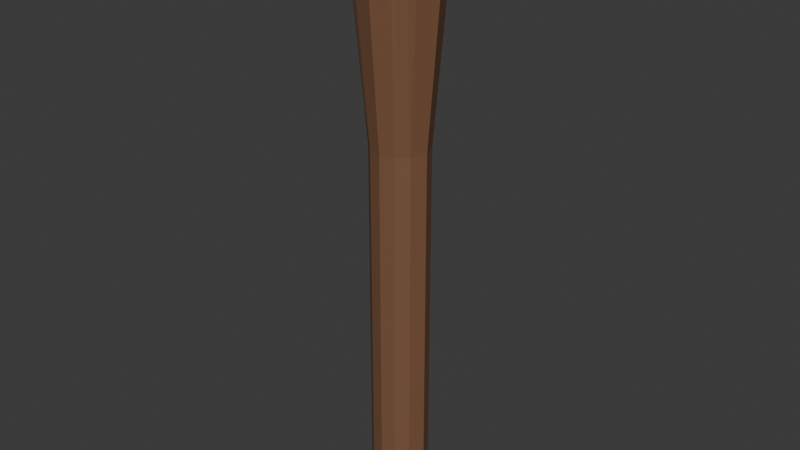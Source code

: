 # Source: wooden_torch.blend  (saved by Blender 4.0.36; exported with 4.5.12 LTS)
import bpy
from mathutils import Matrix  # noqa: F401  (used for matrix-valued properties, if any)

bpy.ops.wm.read_factory_settings(use_empty=True)
scene = bpy.context.scene
scene.name = 'Scene'

# ---- collections
col_collection = bpy.data.collections.new('Collection'); scene.collection.children.link(col_collection)

# ---- materials (node trees are filled in below, after node groups)
mat_material = bpy.data.materials.new('Material')
mat_material.alpha_threshold = 0.0
mat_material.use_transparent_shadow = False
mat_material.roughness = 0.5
mat_material.line_color = (0.0, 0.0, 0.0, 1.0)

# ---- material node trees
mat_material.use_nodes = True; mat_material.node_tree.nodes.clear()
_N = mat_material.node_tree.nodes; _L = mat_material.node_tree.links
n0 = _N.new('ShaderNodeOutputMaterial'); n0.name = 'Material Output'; n0.location = (300, 300)
n1 = _N.new('ShaderNodeBsdfPrincipled'); n1.name = 'Principled BSDF'; n1.location = (10, 300)
n1.inputs[0].default_value = (0.2063, 0.09978, 0.05277, 1.0)
n1.inputs[3].default_value = 1.45
_L.new(n1.outputs[0], n0.inputs[0])
n0.is_active_output = True

# ---- world
world_world = bpy.data.worlds.new('World'); scene.world = world_world
world_world.use_nodes = True; world_world.node_tree.nodes.clear()
_N = world_world.node_tree.nodes; _L = world_world.node_tree.links
n0 = _N.new('ShaderNodeOutputWorld'); n0.name = 'World Output'; n0.location = (300, 300)
n1 = _N.new('ShaderNodeBackground'); n1.name = 'Background'; n1.location = (10, 300)
n1.inputs[0].default_value = (0.05088, 0.05088, 0.05088, 1.0)
_L.new(n1.outputs[0], n0.inputs[0])
n0.is_active_output = True
world_world.color = (0.05088, 0.05088, 0.05088)
world_world.use_sun_shadow = False
world_world.sun_shadow_jitter_overblur = 0.0

# ---- meshes
me_cube = bpy.data.meshes.new('Cube')
me_cube.from_pydata([(0.03037, 0.03037, 0.5498), (0.01752, 0.01752, -0.0013), (0.03037, -0.03037, 0.5498), (0.01752, -0.01752, -0.0013), (-0.03037, 0.03037, 0.5498), (-0.01752, 0.01752, -0.0013), (-0.03037, -0.03037, 0.5498), (-0.01752, -0.01752, -0.0013), (0.01752, 0.01752, 0.3449), (-0.01752, -0.01752, 0.3449), (0.01752, -0.01752, 0.3449), (-0.01752, 0.01752, 0.3449), (-0.02194, 0.01351, -0.0013), (-0.02194, -0.01351, -0.0013), (0.03555, 0.02189, 0.5498), (0.03555, -0.02189, 0.5498), (-0.03555, -0.02189, 0.5498), (-0.03555, 0.02189, 0.5498), (0.02194, -0.01351, -0.0013), (0.02194, 0.01351, -0.0013), (0.02194, 0.01351, 0.3449), (0.02194, -0.01351, 0.3449), (-0.02194, -0.01351, 0.3449), (-0.02194, 0.01351, 0.3449), (0.01252, 0.02194, -0.0013), (-0.01252, 0.02194, -0.0013), (0.02029, -0.03555, 0.5498), (-0.02029, -0.03555, 0.5498), (-0.01252, -0.02194, -0.0013), (0.01252, -0.02194, -0.0013), (-0.02029, 0.03555, 0.5498), (0.02029, 0.03555, 0.5498), (-0.01252, 0.02194, 0.3449), (0.01252, 0.02194, 0.3449), (0.01252, -0.02194, 0.3449), (-0.01252, -0.02194, 0.3449), (0.01252, 0.01351, -0.0013), (-0.01252, 0.01351, -0.0013), (0.01252, -0.01351, -0.0013), (-0.01252, -0.01351, -0.0013), (-0.02029, 0.02189, 0.5498), (0.02029, 0.02189, 0.5498), (-0.02029, -0.02189, 0.5498), (0.02029, -0.02189, 0.5498), (-0.02752, 3.725e-09, -0.0013), (0.04459, 3.725e-09, 0.5498), (-0.04459, 3.725e-09, 0.5498), (0.02752, 3.725e-09, -0.0013), (0.02752, 3.725e-09, 0.3449), (-0.02752, 3.725e-09, 0.3449), (0.02545, 3.725e-09, 0.5498), (-0.02545, 3.725e-09, 0.5498), (-0.01571, 3.725e-09, -0.0013), (0.01571, 3.725e-09, -0.0013), (0.0, 0.0254, -0.0013), (0.0, -0.04115, 0.5498), (0.0, -0.0254, -0.0013), (0.0, 0.04115, 0.5498), (0.0, 0.0254, 0.3449), (0.0, -0.0254, 0.3449), (0.0, 0.01564, -0.0013), (0.0, -0.01564, -0.0013), (0.0, 0.02533, 0.5498), (0.0, -0.02533, 0.5498), (0.0, 3.725e-09, -0.0013), (0.0, 3.725e-09, 0.5498)], [], [(42, 16, 6, 27), (35, 27, 6, 9), (23, 17, 4, 11), (38, 18, 3, 29), (21, 15, 2, 10), (33, 31, 0, 8), (24, 33, 8, 1), (18, 21, 10, 3), (12, 23, 11, 5), (28, 35, 9, 7), (7, 9, 22, 13), (44, 49, 23, 12), (1, 8, 20, 19), (47, 48, 21, 18), (8, 0, 14, 20), (48, 45, 15, 21), (24, 1, 19, 36), (53, 47, 18, 38), (9, 6, 16, 22), (49, 46, 17, 23), (30, 4, 17, 40), (51, 46, 16, 42), (45, 50, 43, 15), (65, 51, 42, 63), (0, 31, 41, 14), (57, 30, 40, 62), (44, 52, 39, 13), (64, 53, 38, 61), (5, 25, 37, 12), (54, 24, 36, 60), (3, 10, 34, 29), (56, 59, 35, 28), (5, 11, 32, 25), (54, 58, 33, 24), (11, 4, 30, 32), (58, 57, 31, 33), (13, 39, 28, 7), (61, 38, 29, 56), (10, 2, 26, 34), (59, 55, 27, 35), (15, 43, 26, 2), (63, 42, 27, 55), (60, 36, 53, 64), (12, 37, 52, 44), (62, 40, 51, 65), (14, 41, 50, 45), (40, 17, 46, 51), (22, 16, 46, 49), (36, 19, 47, 53), (20, 14, 45, 48), (19, 20, 48, 47), (13, 22, 49, 44), (41, 62, 65, 50), (37, 60, 64, 52), (43, 63, 55, 26), (34, 26, 55, 59), (39, 61, 56, 28), (32, 30, 57, 58), (25, 32, 58, 54), (29, 34, 59, 56), (25, 54, 60, 37), (52, 64, 61, 39), (31, 57, 62, 41), (50, 65, 63, 43)])
_uv = me_cube.uv_layers.new(name='UVMap')
_uv.uv.foreach_set('vector', [0.7917, 0.6667, 0.875, 0.6667, 0.875, 0.75, 0.7917, 0.75, 0.5816, 0.9167, 0.625, 0.9167, 0.625, 1.0, 0.5816, 1.0, 0.5816, 0.1667, 0.625, 0.1667, 0.625, 0.25, 0.5816, 0.25, 0.2917, 0.6667, 0.375, 0.6667, 0.375, 0.75, 0.2917, 0.75, 0.5816, 0.6667, 0.625, 0.6667, 0.625, 0.75, 0.5816, 0.75, 0.5816, 0.4167, 0.625, 0.4167, 0.625, 0.5, 0.5816, 0.5, 0.375, 0.4167, 0.5816, 0.4167, 0.5816, 0.5, 0.375, 0.5, 0.375, 0.6667, 0.5816, 0.6667, 0.5816, 0.75, 0.375, 0.75, 0.375, 0.1667, 0.5816, 0.1667, 0.5816, 0.25, 0.375, 0.25, 0.375, 0.9167, 0.5816, 0.9167, 0.5816, 1.0, 0.375, 1.0, 0.375, 0.0, 0.5816, 0.0, 0.5816, 0.08333, 0.375, 0.08333, 0.375, 0.125, 0.5816, 0.125, 0.5816, 0.1667, 0.375, 0.1667, 0.375, 0.5, 0.5816, 0.5, 0.5816, 0.5833, 0.375, 0.5833, 0.375, 0.625, 0.5816, 0.625, 0.5816, 0.6667, 0.375, 0.6667, 0.5816, 0.5, 0.625, 0.5, 0.625, 0.5833, 0.5816, 0.5833, 0.5816, 0.625, 0.625, 0.625, 0.625, 0.6667, 0.5816, 0.6667, 0.2917, 0.5, 0.375, 0.5, 0.375, 0.5833, 0.2917, 0.5833, 0.2917, 0.625, 0.375, 0.625, 0.375, 0.6667, 0.2917, 0.6667, 0.5816, 0.0, 0.625, 0.0, 0.625, 0.08333, 0.5816, 0.08333, 0.5816, 0.125, 0.625, 0.125, 0.625, 0.1667, 0.5816, 0.1667, 0.7917, 0.5, 0.875, 0.5, 0.875, 0.5833, 0.7917, 0.5833, 0.7917, 0.625, 0.875, 0.625, 0.875, 0.6667, 0.7917, 0.6667, 0.625, 0.625, 0.7083, 0.625, 0.7083, 0.6667, 0.625, 0.6667, 0.75, 0.625, 0.7917, 0.625, 0.7917, 0.6667, 0.75, 0.6667, 0.625, 0.5, 0.7083, 0.5, 0.7083, 0.5833, 0.625, 0.5833, 0.75, 0.5, 0.7917, 0.5, 0.7917, 0.5833, 0.75, 0.5833, 0.125, 0.625, 0.2083, 0.625, 0.2083, 0.6667, 0.125, 0.6667, 0.25, 0.625, 0.2917, 0.625, 0.2917, 0.6667, 0.25, 0.6667, 0.125, 0.5, 0.2083, 0.5, 0.2083, 0.5833, 0.125, 0.5833, 0.25, 0.5, 0.2917, 0.5, 0.2917, 0.5833, 0.25, 0.5833, 0.375, 0.75, 0.5816, 0.75, 0.5816, 0.8333, 0.375, 0.8333, 0.375, 0.875, 0.5816, 0.875, 0.5816, 0.9167, 0.375, 0.9167, 0.375, 0.25, 0.5816, 0.25, 0.5816, 0.3333, 0.375, 0.3333, 0.375, 0.375, 0.5816, 0.375, 0.5816, 0.4167, 0.375, 0.4167, 0.5816, 0.25, 0.625, 0.25, 0.625, 0.3333, 0.5816, 0.3333, 0.5816, 0.375, 0.625, 0.375, 0.625, 0.4167, 0.5816, 0.4167, 0.125, 0.6667, 0.2083, 0.6667, 0.2083, 0.75, 0.125, 0.75, 0.25, 0.6667, 0.2917, 0.6667, 0.2917, 0.75, 0.25, 0.75, 0.5816, 0.75, 0.625, 0.75, 0.625, 0.8333, 0.5816, 0.8333, 0.5816, 0.875, 0.625, 0.875, 0.625, 0.9167, 0.5816, 0.9167, 0.625, 0.6667, 0.7083, 0.6667, 0.7083, 0.75, 0.625, 0.75, 0.75, 0.6667, 0.7917, 0.6667, 0.7917, 0.75, 0.75, 0.75, 0.25, 0.5833, 0.2917, 0.5833, 0.2917, 0.625, 0.25, 0.625, 0.125, 0.5833, 0.2083, 0.5833, 0.2083, 0.625, 0.125, 0.625, 0.75, 0.5833, 0.7917, 0.5833, 0.7917, 0.625, 0.75, 0.625, 0.625, 0.5833, 0.7083, 0.5833, 0.7083, 0.625, 0.625, 0.625, 0.7917, 0.5833, 0.875, 0.5833, 0.875, 0.625, 0.7917, 0.625, 0.5816, 0.08333, 0.625, 0.08333, 0.625, 0.125, 0.5816, 0.125, 0.2917, 0.5833, 0.375, 0.5833, 0.375, 0.625, 0.2917, 0.625, 0.5816, 0.5833, 0.625, 0.5833, 0.625, 0.625, 0.5816, 0.625, 0.375, 0.5833, 0.5816, 0.5833, 0.5816, 0.625, 0.375, 0.625, 0.375, 0.08333, 0.5816, 0.08333, 0.5816, 0.125, 0.375, 0.125, 0.7083, 0.5833, 0.75, 0.5833, 0.75, 0.625, 0.7083, 0.625, 0.2083, 0.5833, 0.25, 0.5833, 0.25, 0.625, 0.2083, 0.625, 0.7083, 0.6667, 0.75, 0.6667, 0.75, 0.75, 0.7083, 0.75, 0.5816, 0.8333, 0.625, 0.8333, 0.625, 0.875, 0.5816, 0.875, 0.2083, 0.6667, 0.25, 0.6667, 0.25, 0.75, 0.2083, 0.75, 0.5816, 0.3333, 0.625, 0.3333, 0.625, 0.375, 0.5816, 0.375, 0.375, 0.3333, 0.5816, 0.3333, 0.5816, 0.375, 0.375, 0.375, 0.375, 0.8333, 0.5816, 0.8333, 0.5816, 0.875, 0.375, 0.875, 0.2083, 0.5, 0.25, 0.5, 0.25, 0.5833, 0.2083, 0.5833, 0.2083, 0.625, 0.25, 0.625, 0.25, 0.6667, 0.2083, 0.6667, 0.7083, 0.5, 0.75, 0.5, 0.75, 0.5833, 0.7083, 0.5833, 0.7083, 0.625, 0.75, 0.625, 0.75, 0.6667, 0.7083, 0.6667])
me_cube.materials.append(mat_material)
me_cube.use_mirror_vertex_groups = False
me_cube.update()

# ---- objects
ob_torch = bpy.data.objects.new('Torch', me_cube)

# ---- transforms, parenting, visibility, modifiers, constraints
ob_torch.location = (0.0, 0.0, 0.0)
ob_torch.lock_rotations_4d = False
ob_torch.empty_display_type = 'ARROWS'
ob_torch.lineart.crease_threshold = 0.0

# ---- collection membership
col_collection.objects.link(ob_torch)

# ---- scene / render settings (as saved in the file)
scene.frame_start = 1; scene.frame_end = 250; scene.frame_set(1)
scene.render.engine = 'BLENDER_EEVEE_NEXT'
scene.cycles.sampling_pattern = 'TABULATED_SOBOL'
bpy.context.view_layer.update()

# ---- added for rendering (the .blend has no active camera and no usable light): camera, sun
cam_auto = bpy.data.cameras.new('AutoCamera')
cam_auto.lens = 50.0
cam_auto.sensor_width = 36.0
cam_auto.clip_end = 1000.0
ob_auto_camera = bpy.data.objects.new('AutoCamera', cam_auto)
scene.collection.objects.link(ob_auto_camera)
ob_auto_camera.location = (0.522131, -0.626558, 0.691969)
ob_auto_camera.rotation_euler = (1.09748, -7.21219e-08, 0.694738)
scene.camera = ob_auto_camera
light_auto_sun = bpy.data.lights.new('AutoSun', 'SUN')
light_auto_sun.energy = 3.0
light_auto_sun.angle = 0.0523599
ob_auto_sun = bpy.data.objects.new('AutoSun', light_auto_sun)
scene.collection.objects.link(ob_auto_sun)
ob_auto_sun.rotation_euler = (0.872665, 0.174533, 0.523599)
bpy.context.view_layer.update()
